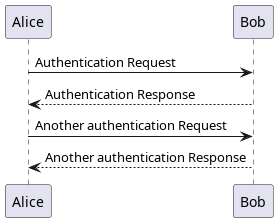

The diagram above was rendered by PlantUML. Its source (embedded in the PNG):
@startuml se

Alice -> Bob: Authentication Request
Bob --> Alice: Authentication Response

Alice -> Bob: Another authentication Request
Alice <-- Bob: Another authentication Response

@enduml